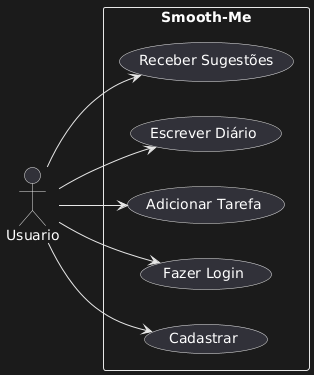

The diagram above was rendered by PlantUML. Its source (embedded in the PNG):
@startuml
left to right direction
actor Usuario

rectangle "Smooth-Me" {
  usecase "Cadastrar" as UC1
  usecase "Fazer Login" as UC2
  usecase "Adicionar Tarefa" as UC3
  usecase "Escrever Diário" as UC4
  usecase "Receber Sugestões" as UC5

  Usuario --> UC1
  Usuario --> UC2
  Usuario --> UC3
  Usuario --> UC4
  Usuario --> UC5
}
@enduml